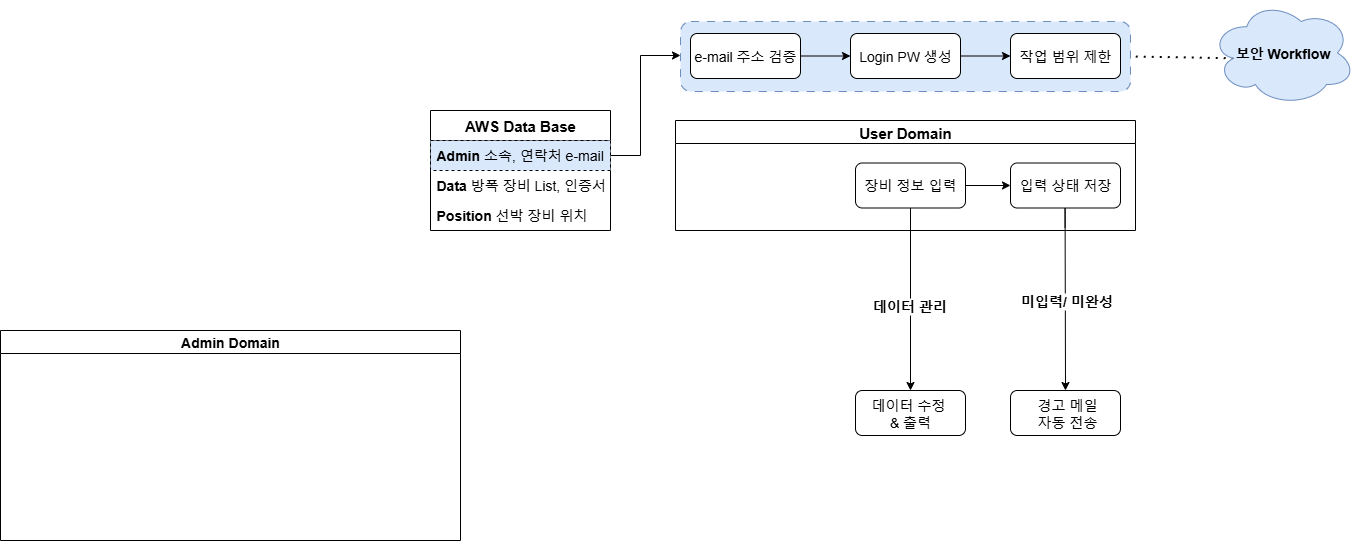

The diagram above was exported from draw.io. Its source (the exported page's mxGraphModel, read from the mxfile embedded in the PNG):
<mxGraphModel dx="2549" dy="876" grid="1" gridSize="10" guides="1" tooltips="1" connect="1" arrows="1" fold="1" page="1" pageScale="1" pageWidth="827" pageHeight="1169" math="0" shadow="0">
  <root>
    <mxCell id="0" />
    <mxCell id="1" parent="0" />
    <mxCell id="edkDDNtD3hpGfq71PkZ--19" value="" style="edgeStyle=orthogonalEdgeStyle;rounded=0;orthogonalLoop=1;jettySize=auto;html=1;exitX=1;exitY=0.5;exitDx=0;exitDy=0;entryX=0;entryY=0.5;entryDx=0;entryDy=0;" parent="1" source="edkDDNtD3hpGfq71PkZ--16" target="edkDDNtD3hpGfq71PkZ--13" edge="1">
      <mxGeometry relative="1" as="geometry">
        <Array as="points">
          <mxPoint y="165" />
          <mxPoint y="65" />
        </Array>
        <mxPoint y="70" as="targetPoint" />
      </mxGeometry>
    </mxCell>
    <mxCell id="edkDDNtD3hpGfq71PkZ--15" value="&lt;b&gt;&lt;font style=&quot;font-size: 15px;&quot;&gt;AWS Data Base&lt;/font&gt;&lt;/b&gt;" style="swimlane;fontStyle=0;childLayout=stackLayout;horizontal=1;startSize=30;horizontalStack=0;resizeParent=1;resizeParentMax=0;resizeLast=0;collapsible=1;marginBottom=0;whiteSpace=wrap;html=1;" parent="1" vertex="1">
      <mxGeometry x="-210" y="120" width="180" height="120" as="geometry">
        <mxRectangle x="-160" y="120" width="100" height="30" as="alternateBounds" />
      </mxGeometry>
    </mxCell>
    <mxCell id="edkDDNtD3hpGfq71PkZ--16" value="&lt;font style=&quot;font-size: 14px;&quot;&gt;&lt;b style=&quot;&quot;&gt;Admin&lt;/b&gt; 소속, 연락처 e-mail&lt;/font&gt;" style="text;strokeColor=default;fillColor=#dae8fc;align=left;verticalAlign=middle;spacingLeft=4;spacingRight=4;overflow=hidden;points=[[0,0.5],[1,0.5]];portConstraint=eastwest;rotatable=0;whiteSpace=wrap;html=1;perimeterSpacing=0;dashed=1;" parent="edkDDNtD3hpGfq71PkZ--15" vertex="1">
      <mxGeometry y="30" width="180" height="30" as="geometry" />
    </mxCell>
    <mxCell id="edkDDNtD3hpGfq71PkZ--17" value="&lt;font style=&quot;font-size: 14px;&quot;&gt;&lt;b style=&quot;&quot;&gt;Data&lt;/b&gt; 방폭 장비 List, 인증서&lt;/font&gt;" style="text;align=left;verticalAlign=middle;spacingLeft=4;spacingRight=4;overflow=hidden;points=[[0,0.5],[1,0.5]];portConstraint=eastwest;rotatable=0;whiteSpace=wrap;html=1;" parent="edkDDNtD3hpGfq71PkZ--15" vertex="1">
      <mxGeometry y="60" width="180" height="30" as="geometry" />
    </mxCell>
    <mxCell id="edkDDNtD3hpGfq71PkZ--18" value="&lt;font style=&quot;font-size: 14px;&quot;&gt;&lt;b style=&quot;&quot;&gt;Position&lt;/b&gt; 선박 장비 위치&amp;nbsp;&lt;/font&gt;" style="text;strokeColor=none;fillColor=none;align=left;verticalAlign=middle;spacingLeft=4;spacingRight=4;overflow=hidden;points=[[0,0.5],[1,0.5]];portConstraint=eastwest;rotatable=0;whiteSpace=wrap;html=1;" parent="edkDDNtD3hpGfq71PkZ--15" vertex="1">
      <mxGeometry y="90" width="180" height="30" as="geometry" />
    </mxCell>
    <mxCell id="edkDDNtD3hpGfq71PkZ--13" value="" style="rounded=1;whiteSpace=wrap;html=1;fillColor=#dae8fc;strokeColor=#6c8ebf;dashed=1;dashPattern=8 8;" parent="1" vertex="1">
      <mxGeometry x="40" y="31" width="450" height="70" as="geometry" />
    </mxCell>
    <mxCell id="tJ2w9ovYZYxpZvMZS7qf-21" value="" style="endArrow=none;dashed=1;html=1;dashPattern=1 3;strokeWidth=2;rounded=0;entryX=1;entryY=0.5;entryDx=0;entryDy=0;exitX=0.16;exitY=0.55;exitDx=0;exitDy=0;exitPerimeter=0;" parent="1" source="edkDDNtD3hpGfq71PkZ--8" target="edkDDNtD3hpGfq71PkZ--13" edge="1">
      <mxGeometry width="50" height="50" relative="1" as="geometry">
        <mxPoint x="369.28932188134524" y="65" as="sourcePoint" />
        <mxPoint x="489.28932188134524" y="115" as="targetPoint" />
      </mxGeometry>
    </mxCell>
    <mxCell id="edkDDNtD3hpGfq71PkZ--8" value="&lt;font style=&quot;font-size: 14px;&quot;&gt;&lt;b&gt;보안 Workflow&lt;/b&gt;&lt;/font&gt;" style="ellipse;shape=cloud;whiteSpace=wrap;html=1;fillColor=#dae8fc;strokeColor=#6c8ebf;" parent="1" vertex="1">
      <mxGeometry x="570" y="10" width="145" height="105" as="geometry" />
    </mxCell>
    <mxCell id="tJ2w9ovYZYxpZvMZS7qf-17" value="&lt;font style=&quot;font-size: 15px;&quot;&gt;User Domain&lt;/font&gt;" style="swimlane;whiteSpace=wrap;html=1;" parent="1" vertex="1">
      <mxGeometry x="35" y="130" width="460" height="110" as="geometry" />
    </mxCell>
    <mxCell id="tJ2w9ovYZYxpZvMZS7qf-25" value="&lt;font style=&quot;font-size: 14px;&quot;&gt;장비 정보 입력&lt;/font&gt;" style="whiteSpace=wrap;html=1;rounded=1;" parent="tJ2w9ovYZYxpZvMZS7qf-17" vertex="1">
      <mxGeometry x="180" y="42.5" width="110" height="45" as="geometry" />
    </mxCell>
    <mxCell id="tJ2w9ovYZYxpZvMZS7qf-29" value="&lt;font style=&quot;font-size: 14px;&quot;&gt;입력 상태 저장&lt;/font&gt;" style="whiteSpace=wrap;html=1;rounded=1;" parent="tJ2w9ovYZYxpZvMZS7qf-17" vertex="1">
      <mxGeometry x="335" y="42.5" width="110" height="45" as="geometry" />
    </mxCell>
    <mxCell id="tJ2w9ovYZYxpZvMZS7qf-30" value="" style="edgeStyle=orthogonalEdgeStyle;rounded=0;orthogonalLoop=1;jettySize=auto;html=1;" parent="tJ2w9ovYZYxpZvMZS7qf-17" source="tJ2w9ovYZYxpZvMZS7qf-25" target="tJ2w9ovYZYxpZvMZS7qf-29" edge="1">
      <mxGeometry relative="1" as="geometry" />
    </mxCell>
    <mxCell id="tJ2w9ovYZYxpZvMZS7qf-41" value="" style="edgeStyle=orthogonalEdgeStyle;rounded=0;orthogonalLoop=1;jettySize=auto;html=1;" parent="1" source="tJ2w9ovYZYxpZvMZS7qf-25" edge="1">
      <mxGeometry relative="1" as="geometry">
        <mxPoint x="270" y="400" as="targetPoint" />
      </mxGeometry>
    </mxCell>
    <mxCell id="tJ2w9ovYZYxpZvMZS7qf-42" value="&lt;b&gt;&lt;font style=&quot;font-size: 14px;&quot;&gt;데이터 관리&lt;/font&gt;&lt;/b&gt;" style="edgeLabel;html=1;align=center;verticalAlign=middle;resizable=0;points=[];" parent="tJ2w9ovYZYxpZvMZS7qf-41" vertex="1" connectable="0">
      <mxGeometry x="-0.0105" y="-2" relative="1" as="geometry">
        <mxPoint x="1" y="8" as="offset" />
      </mxGeometry>
    </mxCell>
    <mxCell id="E9hsQxRl4FJ7_HClxVdp-10" value="" style="group" vertex="1" connectable="0" parent="1">
      <mxGeometry x="50" y="43" width="430" height="45" as="geometry" />
    </mxCell>
    <mxCell id="edkDDNtD3hpGfq71PkZ--1" value="&lt;font style=&quot;font-size: 14px;&quot;&gt;e-mail 주소 검증&lt;/font&gt;" style="rounded=1;whiteSpace=wrap;html=1;" parent="E9hsQxRl4FJ7_HClxVdp-10" vertex="1">
      <mxGeometry width="110" height="45" as="geometry" />
    </mxCell>
    <mxCell id="edkDDNtD3hpGfq71PkZ--2" value="&lt;font style=&quot;font-size: 14px;&quot;&gt;Login PW 생성&lt;/font&gt;" style="whiteSpace=wrap;html=1;rounded=1;" parent="E9hsQxRl4FJ7_HClxVdp-10" vertex="1">
      <mxGeometry x="160" width="110" height="45" as="geometry" />
    </mxCell>
    <mxCell id="edkDDNtD3hpGfq71PkZ--6" value="&lt;font style=&quot;font-size: 14px;&quot;&gt;작업 범위 제한&lt;/font&gt;" style="whiteSpace=wrap;html=1;rounded=1;" parent="E9hsQxRl4FJ7_HClxVdp-10" vertex="1">
      <mxGeometry x="320" width="110" height="45" as="geometry" />
    </mxCell>
    <mxCell id="edkDDNtD3hpGfq71PkZ--3" value="" style="edgeStyle=orthogonalEdgeStyle;rounded=0;orthogonalLoop=1;jettySize=auto;html=1;" parent="E9hsQxRl4FJ7_HClxVdp-10" source="edkDDNtD3hpGfq71PkZ--1" target="edkDDNtD3hpGfq71PkZ--2" edge="1">
      <mxGeometry relative="1" as="geometry" />
    </mxCell>
    <mxCell id="edkDDNtD3hpGfq71PkZ--7" value="" style="edgeStyle=orthogonalEdgeStyle;rounded=0;orthogonalLoop=1;jettySize=auto;html=1;" parent="E9hsQxRl4FJ7_HClxVdp-10" source="edkDDNtD3hpGfq71PkZ--2" target="edkDDNtD3hpGfq71PkZ--6" edge="1">
      <mxGeometry relative="1" as="geometry" />
    </mxCell>
    <mxCell id="E9hsQxRl4FJ7_HClxVdp-24" value="&lt;font style=&quot;font-size: 14px;&quot;&gt;Admin Domain&lt;/font&gt;" style="swimlane;whiteSpace=wrap;html=1;" vertex="1" parent="1">
      <mxGeometry x="-640" y="340" width="460" height="210" as="geometry" />
    </mxCell>
    <mxCell id="tJ2w9ovYZYxpZvMZS7qf-32" value="" style="edgeStyle=orthogonalEdgeStyle;rounded=0;orthogonalLoop=1;jettySize=auto;html=1;" parent="1" edge="1">
      <mxGeometry relative="1" as="geometry">
        <Array as="points">
          <mxPoint x="424.58" y="217.5" />
          <mxPoint x="424.58" y="217.5" />
        </Array>
        <mxPoint x="424.58000000000044" y="237.5" as="sourcePoint" />
        <mxPoint x="425" y="400" as="targetPoint" />
      </mxGeometry>
    </mxCell>
    <mxCell id="tJ2w9ovYZYxpZvMZS7qf-33" value="&lt;b&gt;&lt;font style=&quot;font-size: 14px;&quot;&gt;미입력/ 미완성&lt;/font&gt;&lt;/b&gt;" style="edgeLabel;html=1;align=center;verticalAlign=middle;resizable=0;points=[];" parent="tJ2w9ovYZYxpZvMZS7qf-32" vertex="1" connectable="0">
      <mxGeometry x="0.1158" y="1" relative="1" as="geometry">
        <mxPoint as="offset" />
      </mxGeometry>
    </mxCell>
    <mxCell id="tJ2w9ovYZYxpZvMZS7qf-31" value="&lt;font style=&quot;font-size: 14px;&quot;&gt;&amp;nbsp;경고 메일&lt;/font&gt;&lt;div&gt;&lt;font style=&quot;font-size: 14px;&quot;&gt;&amp;nbsp;자동 전송&lt;/font&gt;&lt;/div&gt;" style="whiteSpace=wrap;html=1;rounded=1;" parent="1" vertex="1">
      <mxGeometry x="370" y="400" width="110" height="45" as="geometry" />
    </mxCell>
    <mxCell id="tJ2w9ovYZYxpZvMZS7qf-40" value="&lt;font style=&quot;font-size: 14px;&quot;&gt;데이터 수정&amp;nbsp;&lt;/font&gt;&lt;div&gt;&lt;font style=&quot;font-size: 14px;&quot;&gt;&amp;amp; 출력&lt;/font&gt;&lt;/div&gt;" style="whiteSpace=wrap;html=1;rounded=1;" parent="1" vertex="1">
      <mxGeometry x="215" y="400" width="110" height="45" as="geometry" />
    </mxCell>
  </root>
</mxGraphModel>